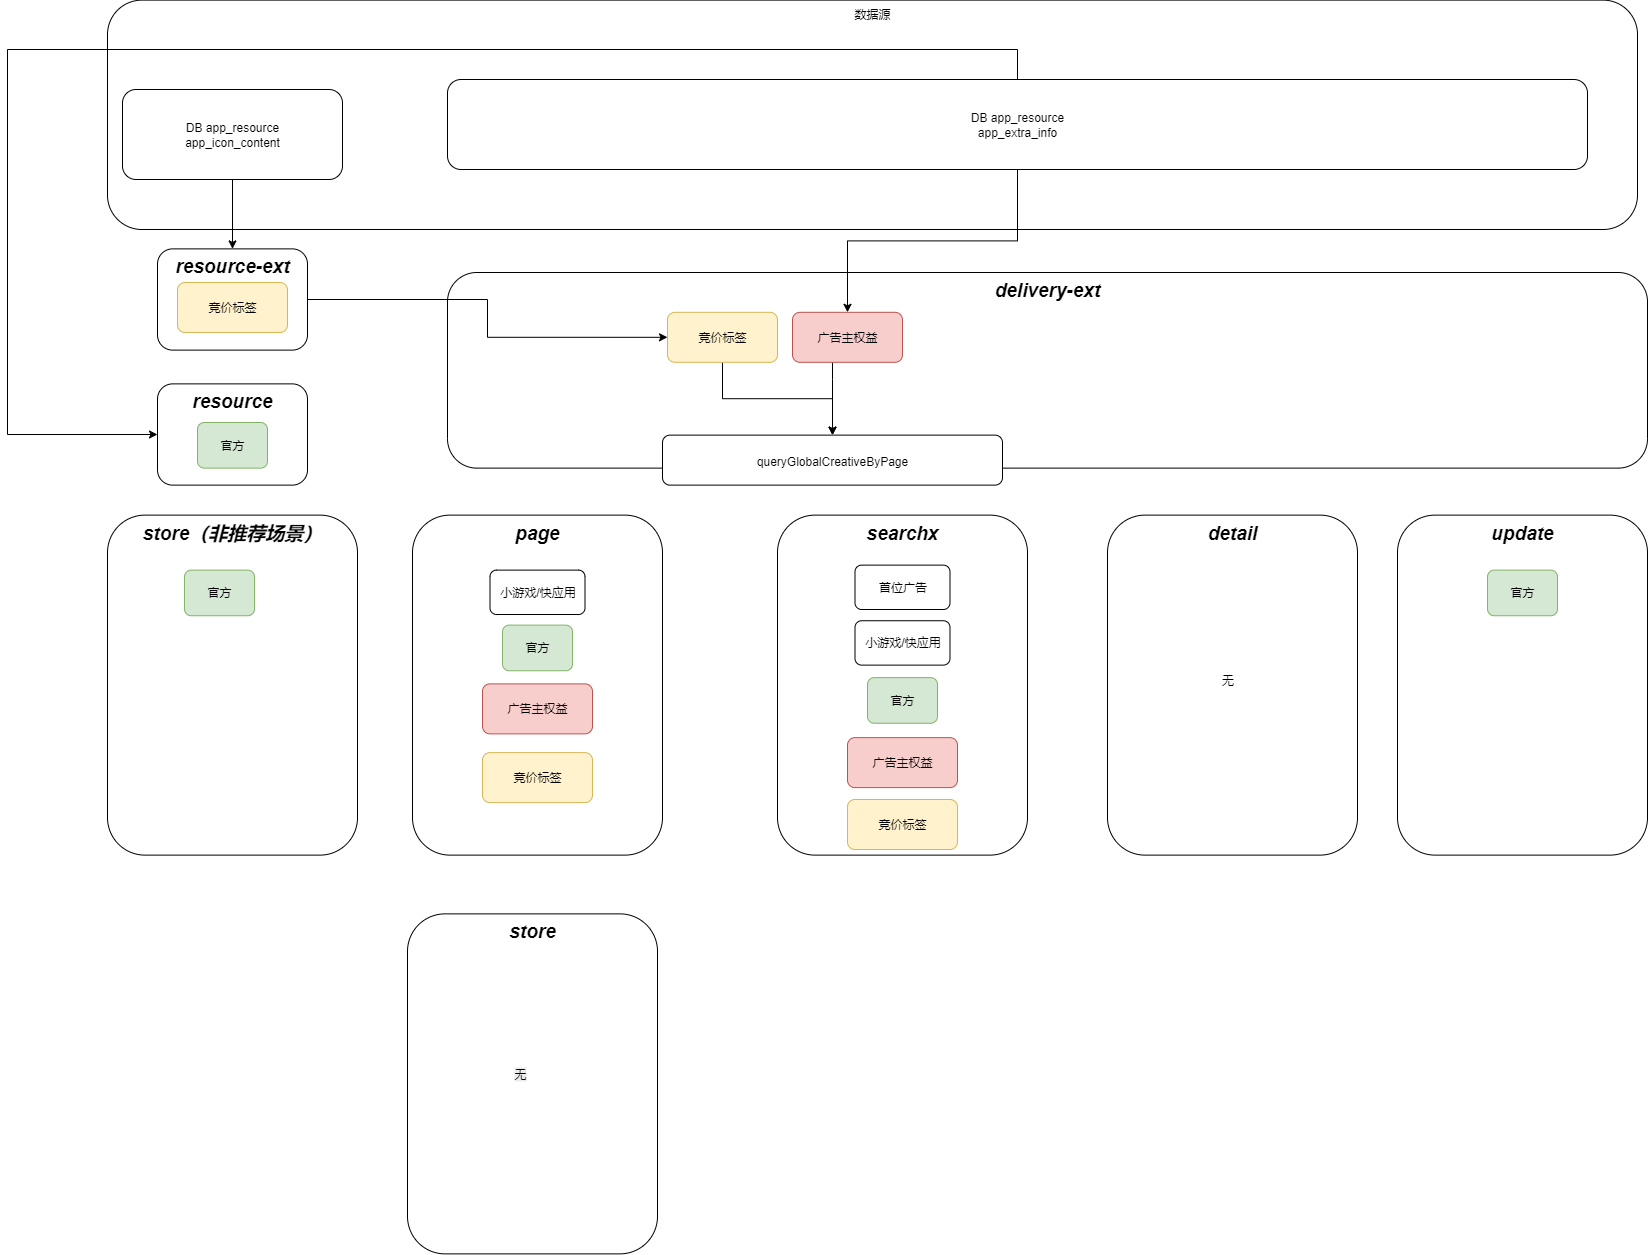

The diagram above was exported from draw.io. Its source (the exported page's mxGraphModel, read from the mxfile embedded in the PNG):
<mxGraphModel dx="4506" dy="2695" grid="1" gridSize="10" guides="1" tooltips="1" connect="1" arrows="1" fold="1" page="1" pageScale="1" pageWidth="827" pageHeight="1169" math="0" shadow="0">
  <root>
    <mxCell id="0" />
    <mxCell id="1" parent="0" />
    <mxCell id="2" value="数据源" style="rounded=1;whiteSpace=wrap;html=1;verticalAlign=top;" vertex="1" parent="1">
      <mxGeometry x="750" y="-799.38" width="1530" height="229.38" as="geometry" />
    </mxCell>
    <mxCell id="3" value="delivery-ext" style="rounded=1;whiteSpace=wrap;html=1;verticalAlign=top;fontStyle=3;fontSize=19;" vertex="1" parent="1">
      <mxGeometry x="1090" y="-527" width="1200" height="195.62" as="geometry" />
    </mxCell>
    <mxCell id="4" value="resource" style="rounded=1;whiteSpace=wrap;html=1;verticalAlign=top;fontStyle=3;fontSize=19;" vertex="1" parent="1">
      <mxGeometry x="800" y="-415.62" width="150" height="101.24" as="geometry" />
    </mxCell>
    <mxCell id="5" style="edgeStyle=orthogonalEdgeStyle;rounded=0;orthogonalLoop=1;jettySize=auto;html=1;exitX=0.5;exitY=0;exitDx=0;exitDy=0;" edge="1" source="23" parent="1">
      <mxGeometry relative="1" as="geometry">
        <mxPoint x="800" y="-365" as="targetPoint" />
        <Array as="points">
          <mxPoint x="1660" y="-750" />
          <mxPoint x="650" y="-750" />
          <mxPoint x="650" y="-365" />
        </Array>
      </mxGeometry>
    </mxCell>
    <mxCell id="6" value="searchx" style="rounded=1;whiteSpace=wrap;html=1;verticalAlign=top;fontStyle=3;fontSize=19;" vertex="1" parent="1">
      <mxGeometry x="1420" y="-284.3800000000001" width="250" height="340" as="geometry" />
    </mxCell>
    <mxCell id="7" value="page" style="rounded=1;whiteSpace=wrap;html=1;verticalAlign=top;fontStyle=3;fontSize=19;" vertex="1" parent="1">
      <mxGeometry x="1055" y="-284.38" width="250" height="340" as="geometry" />
    </mxCell>
    <mxCell id="8" value="update" style="rounded=1;whiteSpace=wrap;html=1;verticalAlign=top;fontStyle=3;fontSize=19;" vertex="1" parent="1">
      <mxGeometry x="2040" y="-284.3800000000001" width="250" height="340" as="geometry" />
    </mxCell>
    <mxCell id="9" value="store" style="rounded=1;whiteSpace=wrap;html=1;verticalAlign=top;fontStyle=3;fontSize=19;" vertex="1" parent="1">
      <mxGeometry x="1050" y="114.37" width="250" height="340" as="geometry" />
    </mxCell>
    <mxCell id="10" value="detail" style="rounded=1;whiteSpace=wrap;html=1;verticalAlign=top;fontStyle=3;fontSize=19;" vertex="1" parent="1">
      <mxGeometry x="1750" y="-284.38" width="250" height="340" as="geometry" />
    </mxCell>
    <mxCell id="11" style="edgeStyle=orthogonalEdgeStyle;rounded=0;orthogonalLoop=1;jettySize=auto;html=1;entryX=0.5;entryY=0;entryDx=0;entryDy=0;" edge="1" source="12" target="16" parent="1">
      <mxGeometry relative="1" as="geometry">
        <Array as="points">
          <mxPoint x="1475" y="-420" />
          <mxPoint x="1475" y="-420" />
        </Array>
      </mxGeometry>
    </mxCell>
    <mxCell id="12" value="广告主权益" style="rounded=1;whiteSpace=wrap;html=1;fillColor=#f8cecc;strokeColor=#b85450;" vertex="1" parent="1">
      <mxGeometry x="1435" y="-487.19" width="110" height="50" as="geometry" />
    </mxCell>
    <mxCell id="13" value="官方" style="rounded=1;whiteSpace=wrap;html=1;fillColor=#d5e8d4;strokeColor=#82b366;" vertex="1" parent="1">
      <mxGeometry x="840" y="-377" width="70" height="45.62" as="geometry" />
    </mxCell>
    <mxCell id="14" style="edgeStyle=orthogonalEdgeStyle;rounded=0;orthogonalLoop=1;jettySize=auto;html=1;entryX=0.5;entryY=0;entryDx=0;entryDy=0;" edge="1" source="15" target="16" parent="1">
      <mxGeometry relative="1" as="geometry" />
    </mxCell>
    <mxCell id="15" value="竞价标签" style="rounded=1;whiteSpace=wrap;html=1;fillColor=#fff2cc;strokeColor=#d6b656;" vertex="1" parent="1">
      <mxGeometry x="1310" y="-487.19" width="110" height="50" as="geometry" />
    </mxCell>
    <mxCell id="16" value="&lt;span data-copy-origin=&quot;https://odocs.myoas.com&quot; data-docs-delta=&quot;[[20,&amp;quot;queryGlobalCreativeByPage&amp;quot;]]&quot;&gt;&lt;div style=&quot;line-height: 100%;&quot; data-language=&quot;java&quot; class=&quot;ql-code-block ql-direction-ltr ql-word-wrap-true ql-authorBlock-284244 ql-long-284244&quot;&gt;&lt;span class=&quot;ql-token hljs-title&quot;&gt;queryGlobalCreativeByPage&lt;/span&gt;&lt;/div&gt;&lt;/span&gt;" style="rounded=1;whiteSpace=wrap;html=1;" vertex="1" parent="1">
      <mxGeometry x="1305" y="-364.38" width="340" height="50" as="geometry" />
    </mxCell>
    <mxCell id="17" style="edgeStyle=orthogonalEdgeStyle;rounded=0;orthogonalLoop=1;jettySize=auto;html=1;entryX=0.5;entryY=0;entryDx=0;entryDy=0;" edge="1" source="18" target="20" parent="1">
      <mxGeometry relative="1" as="geometry" />
    </mxCell>
    <mxCell id="18" value="DB app_resource&lt;br&gt;app_icon_content" style="rounded=1;whiteSpace=wrap;html=1;" vertex="1" parent="1">
      <mxGeometry x="765" y="-710" width="220" height="90" as="geometry" />
    </mxCell>
    <mxCell id="19" style="edgeStyle=orthogonalEdgeStyle;rounded=0;orthogonalLoop=1;jettySize=auto;html=1;entryX=0;entryY=0.5;entryDx=0;entryDy=0;" edge="1" source="20" target="15" parent="1">
      <mxGeometry relative="1" as="geometry" />
    </mxCell>
    <mxCell id="20" value="resource-ext" style="rounded=1;whiteSpace=wrap;html=1;verticalAlign=top;fontStyle=3;fontSize=19;" vertex="1" parent="1">
      <mxGeometry x="800" y="-550.62" width="150" height="101.24" as="geometry" />
    </mxCell>
    <mxCell id="21" value="竞价标签" style="rounded=1;whiteSpace=wrap;html=1;fillColor=#fff2cc;strokeColor=#d6b656;" vertex="1" parent="1">
      <mxGeometry x="820" y="-517" width="110" height="50" as="geometry" />
    </mxCell>
    <mxCell id="22" style="edgeStyle=orthogonalEdgeStyle;rounded=0;orthogonalLoop=1;jettySize=auto;html=1;entryX=0.5;entryY=0;entryDx=0;entryDy=0;" edge="1" source="23" target="12" parent="1">
      <mxGeometry relative="1" as="geometry" />
    </mxCell>
    <mxCell id="23" value="DB app_resource&lt;br&gt;app_extra_info" style="rounded=1;whiteSpace=wrap;html=1;" vertex="1" parent="1">
      <mxGeometry x="1090" y="-720" width="1140" height="90" as="geometry" />
    </mxCell>
    <mxCell id="24" value="官方" style="rounded=1;whiteSpace=wrap;html=1;fillColor=#d5e8d4;strokeColor=#82b366;" vertex="1" parent="1">
      <mxGeometry x="2130" y="-229.38" width="70" height="45.62" as="geometry" />
    </mxCell>
    <mxCell id="25" value="官方" style="rounded=1;whiteSpace=wrap;html=1;fillColor=#d5e8d4;strokeColor=#82b366;" vertex="1" parent="1">
      <mxGeometry x="1145" y="-174.38" width="70" height="45.62" as="geometry" />
    </mxCell>
    <mxCell id="26" value="store（非推荐场景）" style="rounded=1;whiteSpace=wrap;html=1;verticalAlign=top;fontStyle=3;fontSize=19;" vertex="1" parent="1">
      <mxGeometry x="750" y="-284.38" width="250" height="340" as="geometry" />
    </mxCell>
    <mxCell id="27" value="官方" style="rounded=1;whiteSpace=wrap;html=1;fillColor=#d5e8d4;strokeColor=#82b366;" vertex="1" parent="1">
      <mxGeometry x="827" y="-229.38" width="70" height="45.62" as="geometry" />
    </mxCell>
    <mxCell id="28" value="广告主权益" style="rounded=1;whiteSpace=wrap;html=1;fillColor=#f8cecc;strokeColor=#b85450;" vertex="1" parent="1">
      <mxGeometry x="1125" y="-115.63" width="110" height="50" as="geometry" />
    </mxCell>
    <mxCell id="29" value="竞价标签" style="rounded=1;whiteSpace=wrap;html=1;fillColor=#fff2cc;strokeColor=#d6b656;" vertex="1" parent="1">
      <mxGeometry x="1125" y="-46.879999999999995" width="110" height="50" as="geometry" />
    </mxCell>
    <mxCell id="30" value="官方" style="rounded=1;whiteSpace=wrap;html=1;fillColor=#d5e8d4;strokeColor=#82b366;" vertex="1" parent="1">
      <mxGeometry x="1510" y="-121.88" width="70" height="45.62" as="geometry" />
    </mxCell>
    <mxCell id="31" value="广告主权益" style="rounded=1;whiteSpace=wrap;html=1;fillColor=#f8cecc;strokeColor=#b85450;" vertex="1" parent="1">
      <mxGeometry x="1490" y="-61.879999999999995" width="110" height="50" as="geometry" />
    </mxCell>
    <mxCell id="32" value="竞价标签" style="rounded=1;whiteSpace=wrap;html=1;fillColor=#fff2cc;strokeColor=#d6b656;" vertex="1" parent="1">
      <mxGeometry x="1490" y="7.105427357601002e-15" width="110" height="50" as="geometry" />
    </mxCell>
    <mxCell id="33" value="小游戏/快应用" style="rounded=1;whiteSpace=wrap;html=1;" vertex="1" parent="1">
      <mxGeometry x="1132.5" y="-229.38" width="95" height="44.38" as="geometry" />
    </mxCell>
    <mxCell id="34" value="无" style="text;html=1;align=center;verticalAlign=middle;resizable=0;points=[];autosize=1;strokeColor=none;fillColor=none;" vertex="1" parent="1">
      <mxGeometry x="1850" y="-134.38" width="40" height="30" as="geometry" />
    </mxCell>
    <mxCell id="35" value="小游戏/快应用" style="rounded=1;whiteSpace=wrap;html=1;" vertex="1" parent="1">
      <mxGeometry x="1497.5" y="-178.76" width="95" height="44.38" as="geometry" />
    </mxCell>
    <mxCell id="36" value="首位广告" style="rounded=1;whiteSpace=wrap;html=1;" vertex="1" parent="1">
      <mxGeometry x="1497.5" y="-234.38" width="95" height="44.38" as="geometry" />
    </mxCell>
    <mxCell id="37" value="&lt;span style=&quot;color: rgb(0, 0, 0); font-family: Helvetica; font-size: 12px; font-style: normal; font-variant-ligatures: normal; font-variant-caps: normal; font-weight: 400; letter-spacing: normal; orphans: 2; text-align: center; text-indent: 0px; text-transform: none; widows: 2; word-spacing: 0px; -webkit-text-stroke-width: 0px; white-space: nowrap; background-color: rgb(236, 236, 236); text-decoration-thickness: initial; text-decoration-style: initial; text-decoration-color: initial; display: inline !important; float: none;&quot;&gt;无&lt;/span&gt;" style="text;whiteSpace=wrap;html=1;" vertex="1" parent="1">
      <mxGeometry x="1155" y="260.62" width="50" height="40" as="geometry" />
    </mxCell>
  </root>
</mxGraphModel>